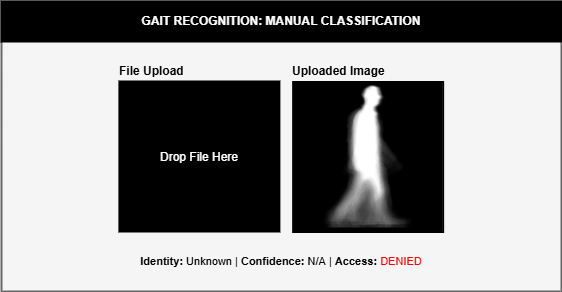

The diagram above was exported from draw.io. Its source (the exported page's mxGraphModel, read from the mxfile embedded in the PNG):
<mxGraphModel dx="1096" dy="815" grid="1" gridSize="10" guides="1" tooltips="1" connect="1" arrows="1" fold="1" page="1" pageScale="1" pageWidth="827" pageHeight="1169" math="0" shadow="0">
  <root>
    <mxCell id="0" />
    <mxCell id="1" parent="0" />
    <mxCell id="_FLh8-KuFwURzyl_P7PM-1" value="" style="rounded=0;whiteSpace=wrap;html=1;strokeWidth=2;fillColor=#f5f5f5;fontColor=#333333;strokeColor=#666666;" vertex="1" parent="1">
      <mxGeometry x="160" y="120" width="560" height="290" as="geometry" />
    </mxCell>
    <mxCell id="_FLh8-KuFwURzyl_P7PM-3" value="" style="rounded=0;whiteSpace=wrap;html=1;strokeWidth=2;" vertex="1" parent="1">
      <mxGeometry x="277.9" y="200" width="160" height="150" as="geometry" />
    </mxCell>
    <mxCell id="_FLh8-KuFwURzyl_P7PM-4" value="" style="rounded=0;whiteSpace=wrap;html=1;strokeWidth=2;" vertex="1" parent="1">
      <mxGeometry x="451.65000000000003" y="200.5" width="150" height="150" as="geometry" />
    </mxCell>
    <mxCell id="_FLh8-KuFwURzyl_P7PM-5" value="GAIT RECOGNITION: MANUAL CLASSIFICATION" style="rounded=0;whiteSpace=wrap;html=1;strokeWidth=2;fontStyle=1;fillColor=#000000;fontColor=#FFFFFF;" vertex="1" parent="1">
      <mxGeometry x="160" y="120" width="560" height="40" as="geometry" />
    </mxCell>
    <mxCell id="_FLh8-KuFwURzyl_P7PM-7" value="File Upload" style="text;html=1;align=left;verticalAlign=middle;whiteSpace=wrap;rounded=0;strokeWidth=2;fontStyle=1" vertex="1" parent="1">
      <mxGeometry x="276.21" y="179.5" width="159.19" height="21" as="geometry" />
    </mxCell>
    <mxCell id="_FLh8-KuFwURzyl_P7PM-8" value="Uploaded Image" style="text;html=1;align=left;verticalAlign=middle;whiteSpace=wrap;rounded=0;fontStyle=1;strokeWidth=2;" vertex="1" parent="1">
      <mxGeometry x="448.78000000000003" y="179.5" width="155" height="21" as="geometry" />
    </mxCell>
    <mxCell id="_FLh8-KuFwURzyl_P7PM-11" value="Drop File Here" style="rounded=0;whiteSpace=wrap;html=1;strokeColor=none;fillColor=#000000;fontColor=#FFFFFF;" vertex="1" parent="1">
      <mxGeometry x="277.9" y="200.5" width="160" height="150" as="geometry" />
    </mxCell>
    <mxCell id="_FLh8-KuFwURzyl_P7PM-13" value="" style="rounded=0;whiteSpace=wrap;html=1;strokeColor=none;fillColor=#000000;" vertex="1" parent="1">
      <mxGeometry x="451.65000000000003" y="199.5" width="149.25" height="151" as="geometry" />
    </mxCell>
    <mxCell id="_FLh8-KuFwURzyl_P7PM-14" value="" style="shape=image;verticalLabelPosition=bottom;labelBackgroundColor=default;verticalAlign=top;aspect=fixed;imageAspect=0;image=data:image/png,(base64 omitted: 4908 chars);" vertex="1" parent="1">
      <mxGeometry x="478.9600000000001" y="204.52" width="94.63" height="141.95" as="geometry" />
    </mxCell>
    <mxCell id="_FLh8-KuFwURzyl_P7PM-15" value="&lt;div&gt;&lt;span class=&quot;label&quot;&gt;&lt;b&gt;Identity:&lt;/b&gt;&lt;/span&gt; &lt;span id=&quot;person&quot;&gt;Unknown&lt;/span&gt; |&amp;nbsp;&lt;span style=&quot;background-color: transparent; color: light-dark(rgb(0, 0, 0), rgb(255, 255, 255));&quot; class=&quot;label&quot;&gt;&lt;b&gt;Confidence:&lt;/b&gt;&lt;/span&gt;&lt;span style=&quot;background-color: transparent; color: light-dark(rgb(0, 0, 0), rgb(255, 255, 255));&quot;&gt;&amp;nbsp;N/A&lt;b&gt;&amp;nbsp;&lt;/b&gt;|&lt;/span&gt;&lt;span style=&quot;background-color: transparent; color: light-dark(rgb(0, 0, 0), rgb(255, 255, 255));&quot;&gt;&amp;nbsp;&lt;/span&gt;&lt;span style=&quot;background-color: transparent; color: light-dark(rgb(0, 0, 0), rgb(255, 255, 255));&quot; class=&quot;label&quot;&gt;&lt;b&gt;Access:&lt;/b&gt;&lt;/span&gt;&lt;span style=&quot;background-color: transparent; color: light-dark(rgb(0, 0, 0), rgb(255, 255, 255));&quot;&gt; &lt;/span&gt;&lt;span style=&quot;background-color: transparent; color: light-dark(rgb(0, 0, 0), rgb(255, 255, 255));&quot; id=&quot;access&quot;&gt;&lt;font style=&quot;color: rgb(255, 0, 0);&quot;&gt;DENIED&lt;/font&gt;&lt;/span&gt;&lt;/div&gt;" style="text;html=1;align=center;verticalAlign=middle;whiteSpace=wrap;rounded=0;fontSize=11;strokeWidth=1;" vertex="1" parent="1">
      <mxGeometry x="295" y="360" width="290" height="40" as="geometry" />
    </mxCell>
  </root>
</mxGraphModel>